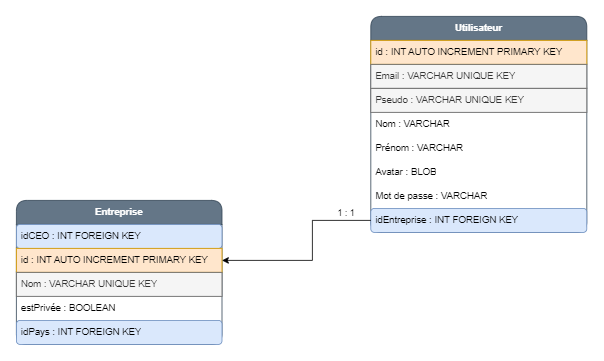

The diagram above was exported from draw.io. Its source (the exported page's mxGraphModel, read from the mxfile embedded in the PNG):
<mxGraphModel dx="2462" dy="838" grid="1" gridSize="10" guides="1" tooltips="1" connect="1" arrows="1" fold="1" page="1" pageScale="1" pageWidth="827" pageHeight="1169" math="0" shadow="0">
  <root>
    <mxCell id="0" />
    <mxCell id="1" parent="0" />
    <mxCell id="o0LQo4whUrdlFbux79iL-10" value="&lt;b&gt;Utilisateur&lt;/b&gt;" style="swimlane;fontStyle=0;childLayout=stackLayout;horizontal=1;startSize=30;horizontalStack=0;resizeParent=1;resizeParentMax=0;resizeLast=0;collapsible=1;marginBottom=0;whiteSpace=wrap;html=1;rounded=1;fillColor=#647687;strokeColor=#314354;fontColor=#ffffff;" vertex="1" parent="1">
      <mxGeometry x="323" y="270" width="270" height="270" as="geometry" />
    </mxCell>
    <mxCell id="o0LQo4whUrdlFbux79iL-11" value="id : INT AUTO INCREMENT PRIMARY KEY" style="text;strokeColor=#d79b00;fillColor=#ffe6cc;align=left;verticalAlign=middle;spacingLeft=4;spacingRight=4;overflow=hidden;points=[[0,0.5],[1,0.5]];portConstraint=eastwest;rotatable=0;whiteSpace=wrap;html=1;" vertex="1" parent="o0LQo4whUrdlFbux79iL-10">
      <mxGeometry y="30" width="270" height="30" as="geometry" />
    </mxCell>
    <mxCell id="o0LQo4whUrdlFbux79iL-12" value="Email : VARCHAR UNIQUE KEY" style="text;strokeColor=#666666;fillColor=#f5f5f5;align=left;verticalAlign=middle;spacingLeft=4;spacingRight=4;overflow=hidden;points=[[0,0.5],[1,0.5]];portConstraint=eastwest;rotatable=0;whiteSpace=wrap;html=1;fontColor=#333333;" vertex="1" parent="o0LQo4whUrdlFbux79iL-10">
      <mxGeometry y="60" width="270" height="30" as="geometry" />
    </mxCell>
    <mxCell id="o0LQo4whUrdlFbux79iL-13" value="Pseudo : VARCHAR UNIQUE KEY" style="text;strokeColor=#666666;fillColor=#f5f5f5;align=left;verticalAlign=middle;spacingLeft=4;spacingRight=4;overflow=hidden;points=[[0,0.5],[1,0.5]];portConstraint=eastwest;rotatable=0;whiteSpace=wrap;html=1;fontColor=#333333;" vertex="1" parent="o0LQo4whUrdlFbux79iL-10">
      <mxGeometry y="90" width="270" height="30" as="geometry" />
    </mxCell>
    <mxCell id="o0LQo4whUrdlFbux79iL-14" value="Nom : VARCHAR" style="text;strokeColor=none;fillColor=none;align=left;verticalAlign=middle;spacingLeft=4;spacingRight=4;overflow=hidden;points=[[0,0.5],[1,0.5]];portConstraint=eastwest;rotatable=0;whiteSpace=wrap;html=1;" vertex="1" parent="o0LQo4whUrdlFbux79iL-10">
      <mxGeometry y="120" width="270" height="30" as="geometry" />
    </mxCell>
    <mxCell id="o0LQo4whUrdlFbux79iL-15" value="Prénom : VARCHAR" style="text;strokeColor=none;fillColor=none;align=left;verticalAlign=middle;spacingLeft=4;spacingRight=4;overflow=hidden;points=[[0,0.5],[1,0.5]];portConstraint=eastwest;rotatable=0;whiteSpace=wrap;html=1;" vertex="1" parent="o0LQo4whUrdlFbux79iL-10">
      <mxGeometry y="150" width="270" height="30" as="geometry" />
    </mxCell>
    <mxCell id="o0LQo4whUrdlFbux79iL-16" value="Avatar : BLOB" style="text;strokeColor=none;fillColor=none;align=left;verticalAlign=middle;spacingLeft=4;spacingRight=4;overflow=hidden;points=[[0,0.5],[1,0.5]];portConstraint=eastwest;rotatable=0;whiteSpace=wrap;html=1;" vertex="1" parent="o0LQo4whUrdlFbux79iL-10">
      <mxGeometry y="180" width="270" height="30" as="geometry" />
    </mxCell>
    <mxCell id="o0LQo4whUrdlFbux79iL-17" value="Mot de passe : VARCHAR" style="text;strokeColor=none;fillColor=none;align=left;verticalAlign=middle;spacingLeft=4;spacingRight=4;overflow=hidden;points=[[0,0.5],[1,0.5]];portConstraint=eastwest;rotatable=0;whiteSpace=wrap;html=1;" vertex="1" parent="o0LQo4whUrdlFbux79iL-10">
      <mxGeometry y="210" width="270" height="30" as="geometry" />
    </mxCell>
    <mxCell id="o0LQo4whUrdlFbux79iL-18" value="idEntreprise : INT FOREIGN KEY" style="text;strokeColor=#6c8ebf;fillColor=#dae8fc;align=left;verticalAlign=middle;spacingLeft=4;spacingRight=4;overflow=hidden;points=[[0,0.5],[1,0.5]];portConstraint=eastwest;rotatable=0;whiteSpace=wrap;html=1;rounded=1;" vertex="1" parent="o0LQo4whUrdlFbux79iL-10">
      <mxGeometry y="240" width="270" height="30" as="geometry" />
    </mxCell>
    <mxCell id="o0LQo4whUrdlFbux79iL-19" value="&lt;b&gt;Entreprise&lt;/b&gt;" style="swimlane;fontStyle=0;childLayout=stackLayout;horizontal=1;startSize=30;horizontalStack=0;resizeParent=1;resizeParentMax=0;resizeLast=0;collapsible=1;marginBottom=0;whiteSpace=wrap;html=1;rounded=1;fillColor=#647687;fontColor=#ffffff;strokeColor=#314354;" vertex="1" parent="1">
      <mxGeometry x="-120" y="500" width="257" height="180" as="geometry" />
    </mxCell>
    <mxCell id="o0LQo4whUrdlFbux79iL-20" value="idCEO : INT FOREIGN KEY" style="text;strokeColor=#6c8ebf;fillColor=#dae8fc;align=left;verticalAlign=middle;spacingLeft=4;spacingRight=4;overflow=hidden;points=[[0,0.5],[1,0.5]];portConstraint=eastwest;rotatable=0;whiteSpace=wrap;html=1;rounded=1;" vertex="1" parent="o0LQo4whUrdlFbux79iL-19">
      <mxGeometry y="30" width="257" height="30" as="geometry" />
    </mxCell>
    <mxCell id="o0LQo4whUrdlFbux79iL-21" value="id : INT AUTO INCREMENT PRIMARY KEY" style="text;strokeColor=#d79b00;fillColor=#ffe6cc;align=left;verticalAlign=middle;spacingLeft=4;spacingRight=4;overflow=hidden;points=[[0,0.5],[1,0.5]];portConstraint=eastwest;rotatable=0;whiteSpace=wrap;html=1;" vertex="1" parent="o0LQo4whUrdlFbux79iL-19">
      <mxGeometry y="60" width="257" height="30" as="geometry" />
    </mxCell>
    <mxCell id="o0LQo4whUrdlFbux79iL-22" value="Nom : VARCHAR UNIQUE KEY" style="text;strokeColor=#666666;fillColor=#f5f5f5;align=left;verticalAlign=middle;spacingLeft=4;spacingRight=4;overflow=hidden;points=[[0,0.5],[1,0.5]];portConstraint=eastwest;rotatable=0;whiteSpace=wrap;html=1;fontColor=#333333;" vertex="1" parent="o0LQo4whUrdlFbux79iL-19">
      <mxGeometry y="90" width="257" height="30" as="geometry" />
    </mxCell>
    <mxCell id="o0LQo4whUrdlFbux79iL-23" value="estPrivée : BOOLEAN" style="text;strokeColor=none;fillColor=none;align=left;verticalAlign=middle;spacingLeft=4;spacingRight=4;overflow=hidden;points=[[0,0.5],[1,0.5]];portConstraint=eastwest;rotatable=0;whiteSpace=wrap;html=1;rounded=1;" vertex="1" parent="o0LQo4whUrdlFbux79iL-19">
      <mxGeometry y="120" width="257" height="30" as="geometry" />
    </mxCell>
    <mxCell id="o0LQo4whUrdlFbux79iL-24" value="idPays : INT FOREIGN KEY" style="text;strokeColor=#6c8ebf;fillColor=#dae8fc;align=left;verticalAlign=middle;spacingLeft=4;spacingRight=4;overflow=hidden;points=[[0,0.5],[1,0.5]];portConstraint=eastwest;rotatable=0;whiteSpace=wrap;html=1;rounded=1;" vertex="1" parent="o0LQo4whUrdlFbux79iL-19">
      <mxGeometry y="150" width="257" height="30" as="geometry" />
    </mxCell>
    <mxCell id="o0LQo4whUrdlFbux79iL-25" style="edgeStyle=orthogonalEdgeStyle;rounded=0;orthogonalLoop=1;jettySize=auto;html=1;entryX=1;entryY=0.5;entryDx=0;entryDy=0;" edge="1" parent="1" source="o0LQo4whUrdlFbux79iL-18" target="o0LQo4whUrdlFbux79iL-21">
      <mxGeometry relative="1" as="geometry">
        <Array as="points">
          <mxPoint x="250" y="525" />
          <mxPoint x="250" y="575" />
        </Array>
      </mxGeometry>
    </mxCell>
    <mxCell id="o0LQo4whUrdlFbux79iL-26" value="1 : 1" style="edgeLabel;html=1;align=center;verticalAlign=middle;resizable=0;points=[];" vertex="1" connectable="0" parent="o0LQo4whUrdlFbux79iL-25">
      <mxGeometry x="-0.5924" y="2" relative="1" as="geometry">
        <mxPoint x="16" y="-12" as="offset" />
      </mxGeometry>
    </mxCell>
  </root>
</mxGraphModel>